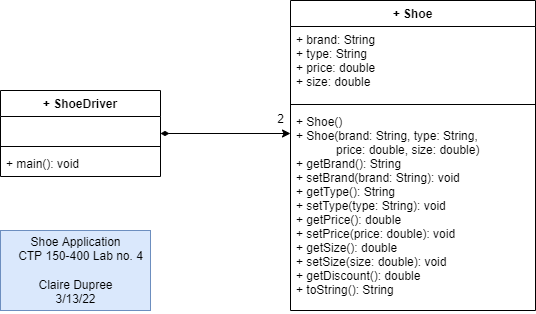

The diagram above was exported from draw.io. Its source (the exported page's mxGraphModel, read from the mxfile embedded in the PNG):
<mxGraphModel dx="1662" dy="762" grid="1" gridSize="10" guides="1" tooltips="1" connect="1" arrows="1" fold="1" page="1" pageScale="1" pageWidth="850" pageHeight="1100" math="0" shadow="0">
  <root>
    <mxCell id="0" />
    <mxCell id="1" parent="0" />
    <mxCell id="KLlTSYDbugybSLU9oiOP-1" value="+ Shoe" style="swimlane;fontStyle=1;align=center;verticalAlign=top;childLayout=stackLayout;horizontal=1;startSize=26;horizontalStack=0;resizeParent=1;resizeParentMax=0;resizeLast=0;collapsible=1;marginBottom=0;" vertex="1" parent="1">
      <mxGeometry x="340" y="180" width="245" height="310" as="geometry" />
    </mxCell>
    <mxCell id="KLlTSYDbugybSLU9oiOP-2" value="+ brand: String&#10;+ type: String&#10;+ price: double&#10;+ size: double" style="text;strokeColor=none;fillColor=none;align=left;verticalAlign=top;spacingLeft=4;spacingRight=4;overflow=hidden;rotatable=0;points=[[0,0.5],[1,0.5]];portConstraint=eastwest;" vertex="1" parent="KLlTSYDbugybSLU9oiOP-1">
      <mxGeometry y="26" width="245" height="74" as="geometry" />
    </mxCell>
    <mxCell id="KLlTSYDbugybSLU9oiOP-3" value="" style="line;strokeWidth=1;fillColor=none;align=left;verticalAlign=middle;spacingTop=-1;spacingLeft=3;spacingRight=3;rotatable=0;labelPosition=right;points=[];portConstraint=eastwest;" vertex="1" parent="KLlTSYDbugybSLU9oiOP-1">
      <mxGeometry y="100" width="245" height="8" as="geometry" />
    </mxCell>
    <mxCell id="KLlTSYDbugybSLU9oiOP-4" value="+ Shoe()&#10;+ Shoe(brand: String, type: String, &#10;            price: double, size: double)&#10;+ getBrand(): String&#10;+ setBrand(brand: String): void&#10;+ getType(): String&#10;+ setType(type: String): void&#10;+ getPrice(): double&#10;+ setPrice(price: double): void&#10;+ getSize(): double&#10;+ setSize(size: double): void&#10;+ getDiscount(): double&#10;+ toString(): String&#10;" style="text;strokeColor=none;fillColor=none;align=left;verticalAlign=top;spacingLeft=4;spacingRight=4;overflow=hidden;rotatable=0;points=[[0,0.5],[1,0.5]];portConstraint=eastwest;" vertex="1" parent="KLlTSYDbugybSLU9oiOP-1">
      <mxGeometry y="108" width="245" height="202" as="geometry" />
    </mxCell>
    <mxCell id="KLlTSYDbugybSLU9oiOP-9" style="edgeStyle=orthogonalEdgeStyle;rounded=0;orthogonalLoop=1;jettySize=auto;html=1;startArrow=diamondThin;startFill=1;" edge="1" parent="1" source="KLlTSYDbugybSLU9oiOP-5">
      <mxGeometry relative="1" as="geometry">
        <mxPoint x="340" y="313" as="targetPoint" />
      </mxGeometry>
    </mxCell>
    <mxCell id="KLlTSYDbugybSLU9oiOP-5" value="+ ShoeDriver" style="swimlane;fontStyle=1;align=center;verticalAlign=top;childLayout=stackLayout;horizontal=1;startSize=26;horizontalStack=0;resizeParent=1;resizeParentMax=0;resizeLast=0;collapsible=1;marginBottom=0;" vertex="1" parent="1">
      <mxGeometry x="50" y="270" width="160" height="86" as="geometry" />
    </mxCell>
    <mxCell id="KLlTSYDbugybSLU9oiOP-6" value=" " style="text;strokeColor=none;fillColor=none;align=left;verticalAlign=top;spacingLeft=4;spacingRight=4;overflow=hidden;rotatable=0;points=[[0,0.5],[1,0.5]];portConstraint=eastwest;" vertex="1" parent="KLlTSYDbugybSLU9oiOP-5">
      <mxGeometry y="26" width="160" height="26" as="geometry" />
    </mxCell>
    <mxCell id="KLlTSYDbugybSLU9oiOP-7" value="" style="line;strokeWidth=1;fillColor=none;align=left;verticalAlign=middle;spacingTop=-1;spacingLeft=3;spacingRight=3;rotatable=0;labelPosition=right;points=[];portConstraint=eastwest;" vertex="1" parent="KLlTSYDbugybSLU9oiOP-5">
      <mxGeometry y="52" width="160" height="8" as="geometry" />
    </mxCell>
    <mxCell id="KLlTSYDbugybSLU9oiOP-8" value="+ main(): void" style="text;strokeColor=none;fillColor=none;align=left;verticalAlign=top;spacingLeft=4;spacingRight=4;overflow=hidden;rotatable=0;points=[[0,0.5],[1,0.5]];portConstraint=eastwest;" vertex="1" parent="KLlTSYDbugybSLU9oiOP-5">
      <mxGeometry y="60" width="160" height="26" as="geometry" />
    </mxCell>
    <mxCell id="KLlTSYDbugybSLU9oiOP-10" value="2" style="text;html=1;align=center;verticalAlign=middle;resizable=0;points=[];autosize=1;strokeColor=none;fillColor=none;" vertex="1" parent="1">
      <mxGeometry x="320" y="289" width="20" height="20" as="geometry" />
    </mxCell>
    <mxCell id="KLlTSYDbugybSLU9oiOP-12" value="Shoe Application&lt;br&gt;&lt;div&gt;&amp;nbsp; &amp;nbsp;CTP 150-400 Lab no. 4&lt;/div&gt;&lt;div&gt;&lt;br&gt;&lt;/div&gt;&lt;div&gt;Claire Dupree&lt;/div&gt;&lt;div&gt;3/13/22&lt;/div&gt;" style="text;html=1;align=center;verticalAlign=middle;resizable=0;points=[];autosize=1;strokeColor=#6c8ebf;fillColor=#dae8fc;" vertex="1" parent="1">
      <mxGeometry x="50" y="410" width="150" height="80" as="geometry" />
    </mxCell>
  </root>
</mxGraphModel>